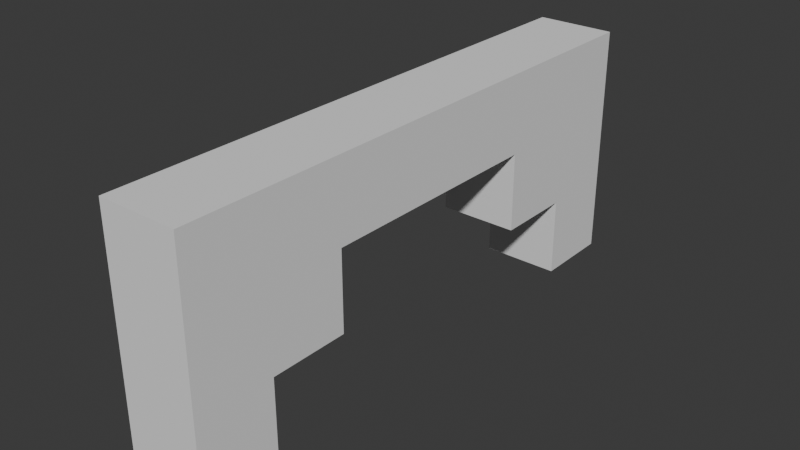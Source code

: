# Source: cubes-scene.blend  (saved by Blender 4.2.66; exported with 4.5.12 LTS)
import bpy
from mathutils import Matrix  # noqa: F401  (used for matrix-valued properties, if any)

bpy.ops.wm.read_factory_settings(use_empty=True)
scene = bpy.context.scene
scene.name = 'Scene'

# ---- collections
col_collection = bpy.data.collections.new('Collection'); scene.collection.children.link(col_collection)

# ---- world
world_world = bpy.data.worlds.new('World'); scene.world = world_world
world_world.use_nodes = True; world_world.node_tree.nodes.clear()
_N = world_world.node_tree.nodes; _L = world_world.node_tree.links
n0 = _N.new('ShaderNodeOutputWorld'); n0.name = 'World Output'; n0.location = (300, 300)
n1 = _N.new('ShaderNodeBackground'); n1.name = 'Background'; n1.location = (10, 300)
n1.inputs[0].default_value = (0.05088, 0.05088, 0.05088, 1.0)
_L.new(n1.outputs[0], n0.inputs[0])
n0.is_active_output = True
world_world.color = (0.05088, 0.05088, 0.05088)
world_world.sun_shadow_jitter_overblur = 0.0

# ---- meshes
me_cube_001 = bpy.data.meshes.new('Cube.001')
me_cube_001.from_pydata([(-1.0, -1.0, -1.0), (-1.0, -1.0, 1.0), (-1.0, 1.0, -1.0), (-1.0, 1.0, 1.0), (1.0, -1.0, -1.0), (1.0, -1.0, 1.0), (1.0, 1.0, -1.0), (1.0, 1.0, 1.0)], [], [(0, 1, 3, 2), (2, 3, 7, 6), (6, 7, 5, 4), (4, 5, 1, 0), (2, 6, 4, 0), (7, 3, 1, 5)])
_uv = me_cube_001.uv_layers.new(name='UVMap')
_uv.uv.foreach_set('vector', [0.375, 0.0, 0.625, 0.0, 0.625, 0.25, 0.375, 0.25, 0.375, 0.25, 0.625, 0.25, 0.625, 0.5, 0.375, 0.5, 0.375, 0.5, 0.625, 0.5, 0.625, 0.75, 0.375, 0.75, 0.375, 0.75, 0.625, 0.75, 0.625, 1.0, 0.375, 1.0, 0.125, 0.5, 0.375, 0.5, 0.375, 0.75, 0.125, 0.75, 0.625, 0.5, 0.875, 0.5, 0.875, 0.75, 0.625, 0.75])
me_cube_001.update()
me_cube_007 = bpy.data.meshes.new('Cube.007')
me_cube_007.from_pydata([(-1.0, -1.0, -1.0), (-1.0, -1.0, 1.0), (-1.0, 1.0, -1.0), (-1.0, 1.0, 1.0), (1.0, -1.0, -1.0), (1.0, -1.0, 1.0), (1.0, 1.0, -1.0), (1.0, 1.0, 1.0)], [], [(0, 1, 3, 2), (2, 3, 7, 6), (6, 7, 5, 4), (4, 5, 1, 0), (2, 6, 4, 0), (7, 3, 1, 5)])
_uv = me_cube_007.uv_layers.new(name='UVMap')
_uv.uv.foreach_set('vector', [0.375, 0.0, 0.625, 0.0, 0.625, 0.25, 0.375, 0.25, 0.375, 0.25, 0.625, 0.25, 0.625, 0.5, 0.375, 0.5, 0.375, 0.5, 0.625, 0.5, 0.625, 0.75, 0.375, 0.75, 0.375, 0.75, 0.625, 0.75, 0.625, 1.0, 0.375, 1.0, 0.125, 0.5, 0.375, 0.5, 0.375, 0.75, 0.125, 0.75, 0.625, 0.5, 0.875, 0.5, 0.875, 0.75, 0.625, 0.75])
me_cube_007.update()
me_cube_010 = bpy.data.meshes.new('Cube.010')
me_cube_010.from_pydata([(-1.0, -1.0, -1.0), (-1.0, -1.0, 1.0), (-1.0, 1.0, -1.0), (-1.0, 1.0, 1.0), (1.0, -1.0, -1.0), (1.0, -1.0, 1.0), (1.0, 1.0, -1.0), (1.0, 1.0, 1.0)], [], [(0, 1, 3, 2), (2, 3, 7, 6), (6, 7, 5, 4), (4, 5, 1, 0), (2, 6, 4, 0), (7, 3, 1, 5)])
_uv = me_cube_010.uv_layers.new(name='UVMap')
_uv.uv.foreach_set('vector', [0.375, 0.0, 0.625, 0.0, 0.625, 0.25, 0.375, 0.25, 0.375, 0.25, 0.625, 0.25, 0.625, 0.5, 0.375, 0.5, 0.375, 0.5, 0.625, 0.5, 0.625, 0.75, 0.375, 0.75, 0.375, 0.75, 0.625, 0.75, 0.625, 1.0, 0.375, 1.0, 0.125, 0.5, 0.375, 0.5, 0.375, 0.75, 0.125, 0.75, 0.625, 0.5, 0.875, 0.5, 0.875, 0.75, 0.625, 0.75])
me_cube_010.update()
me_cube_011 = bpy.data.meshes.new('Cube.011')
me_cube_011.from_pydata([(-1.0, -1.0, -1.0), (-1.0, -1.0, 1.0), (-1.0, 1.0, -1.0), (-1.0, 1.0, 1.0), (1.0, -1.0, -1.0), (1.0, -1.0, 1.0), (1.0, 1.0, -1.0), (1.0, 1.0, 1.0)], [], [(0, 1, 3, 2), (2, 3, 7, 6), (6, 7, 5, 4), (4, 5, 1, 0), (2, 6, 4, 0), (7, 3, 1, 5)])
_uv = me_cube_011.uv_layers.new(name='UVMap')
_uv.uv.foreach_set('vector', [0.375, 0.0, 0.625, 0.0, 0.625, 0.25, 0.375, 0.25, 0.375, 0.25, 0.625, 0.25, 0.625, 0.5, 0.375, 0.5, 0.375, 0.5, 0.625, 0.5, 0.625, 0.75, 0.375, 0.75, 0.375, 0.75, 0.625, 0.75, 0.625, 1.0, 0.375, 1.0, 0.125, 0.5, 0.375, 0.5, 0.375, 0.75, 0.125, 0.75, 0.625, 0.5, 0.875, 0.5, 0.875, 0.75, 0.625, 0.75])
me_cube_011.update()
me_cube_014 = bpy.data.meshes.new('Cube.014')
me_cube_014.from_pydata([(-1.0, -1.0, -1.0), (-1.0, -1.0, 1.0), (-1.0, 1.0, -1.0), (-1.0, 1.0, 1.0), (1.0, -1.0, -1.0), (1.0, -1.0, 1.0), (1.0, 1.0, -1.0), (1.0, 1.0, 1.0)], [], [(0, 1, 3, 2), (2, 3, 7, 6), (6, 7, 5, 4), (4, 5, 1, 0), (2, 6, 4, 0), (7, 3, 1, 5)])
_uv = me_cube_014.uv_layers.new(name='UVMap')
_uv.uv.foreach_set('vector', [0.375, 0.0, 0.625, 0.0, 0.625, 0.25, 0.375, 0.25, 0.375, 0.25, 0.625, 0.25, 0.625, 0.5, 0.375, 0.5, 0.375, 0.5, 0.625, 0.5, 0.625, 0.75, 0.375, 0.75, 0.375, 0.75, 0.625, 0.75, 0.625, 1.0, 0.375, 1.0, 0.125, 0.5, 0.375, 0.5, 0.375, 0.75, 0.125, 0.75, 0.625, 0.5, 0.875, 0.5, 0.875, 0.75, 0.625, 0.75])
me_cube_014.update()
me_cube_015 = bpy.data.meshes.new('Cube.015')
me_cube_015.from_pydata([(-1.0, -1.0, -1.0), (-1.0, -1.0, 1.0), (-1.0, 1.0, -1.0), (-1.0, 1.0, 1.0), (1.0, -1.0, -1.0), (1.0, -1.0, 1.0), (1.0, 1.0, -1.0), (1.0, 1.0, 1.0)], [], [(0, 1, 3, 2), (2, 3, 7, 6), (6, 7, 5, 4), (4, 5, 1, 0), (2, 6, 4, 0), (7, 3, 1, 5)])
_uv = me_cube_015.uv_layers.new(name='UVMap')
_uv.uv.foreach_set('vector', [0.375, 0.0, 0.625, 0.0, 0.625, 0.25, 0.375, 0.25, 0.375, 0.25, 0.625, 0.25, 0.625, 0.5, 0.375, 0.5, 0.375, 0.5, 0.625, 0.5, 0.625, 0.75, 0.375, 0.75, 0.375, 0.75, 0.625, 0.75, 0.625, 1.0, 0.375, 1.0, 0.125, 0.5, 0.375, 0.5, 0.375, 0.75, 0.125, 0.75, 0.625, 0.5, 0.875, 0.5, 0.875, 0.75, 0.625, 0.75])
me_cube_015.update()
me_cube_017 = bpy.data.meshes.new('Cube.017')
me_cube_017.from_pydata([(-1.0, -1.0, -1.0), (-1.0, -1.0, 1.0), (-1.0, 1.0, -1.0), (-1.0, 1.0, 1.0), (1.0, -1.0, -1.0), (1.0, -1.0, 1.0), (1.0, 1.0, -1.0), (1.0, 1.0, 1.0)], [], [(0, 1, 3, 2), (2, 3, 7, 6), (6, 7, 5, 4), (4, 5, 1, 0), (2, 6, 4, 0), (7, 3, 1, 5)])
_uv = me_cube_017.uv_layers.new(name='UVMap')
_uv.uv.foreach_set('vector', [0.375, 0.0, 0.625, 0.0, 0.625, 0.25, 0.375, 0.25, 0.375, 0.25, 0.625, 0.25, 0.625, 0.5, 0.375, 0.5, 0.375, 0.5, 0.625, 0.5, 0.625, 0.75, 0.375, 0.75, 0.375, 0.75, 0.625, 0.75, 0.625, 1.0, 0.375, 1.0, 0.125, 0.5, 0.375, 0.5, 0.375, 0.75, 0.125, 0.75, 0.625, 0.5, 0.875, 0.5, 0.875, 0.75, 0.625, 0.75])
me_cube_017.update()
me_cube_018 = bpy.data.meshes.new('Cube.018')
me_cube_018.from_pydata([(-1.0, -1.0, -1.0), (-1.0, -1.0, 1.0), (-1.0, 1.0, -1.0), (-1.0, 1.0, 1.0), (1.0, -1.0, -1.0), (1.0, -1.0, 1.0), (1.0, 1.0, -1.0), (1.0, 1.0, 1.0)], [], [(0, 1, 3, 2), (2, 3, 7, 6), (6, 7, 5, 4), (4, 5, 1, 0), (2, 6, 4, 0), (7, 3, 1, 5)])
_uv = me_cube_018.uv_layers.new(name='UVMap')
_uv.uv.foreach_set('vector', [0.375, 0.0, 0.625, 0.0, 0.625, 0.25, 0.375, 0.25, 0.375, 0.25, 0.625, 0.25, 0.625, 0.5, 0.375, 0.5, 0.375, 0.5, 0.625, 0.5, 0.625, 0.75, 0.375, 0.75, 0.375, 0.75, 0.625, 0.75, 0.625, 1.0, 0.375, 1.0, 0.125, 0.5, 0.375, 0.5, 0.375, 0.75, 0.125, 0.75, 0.625, 0.5, 0.875, 0.5, 0.875, 0.75, 0.625, 0.75])
me_cube_018.update()
me_cube_019 = bpy.data.meshes.new('Cube.019')
me_cube_019.from_pydata([(-1.0, -1.0, -1.0), (-1.0, -1.0, 1.0), (-1.0, 1.0, -1.0), (-1.0, 1.0, 1.0), (1.0, -1.0, -1.0), (1.0, -1.0, 1.0), (1.0, 1.0, -1.0), (1.0, 1.0, 1.0)], [], [(0, 1, 3, 2), (2, 3, 7, 6), (6, 7, 5, 4), (4, 5, 1, 0), (2, 6, 4, 0), (7, 3, 1, 5)])
_uv = me_cube_019.uv_layers.new(name='UVMap')
_uv.uv.foreach_set('vector', [0.375, 0.0, 0.625, 0.0, 0.625, 0.25, 0.375, 0.25, 0.375, 0.25, 0.625, 0.25, 0.625, 0.5, 0.375, 0.5, 0.375, 0.5, 0.625, 0.5, 0.625, 0.75, 0.375, 0.75, 0.375, 0.75, 0.625, 0.75, 0.625, 1.0, 0.375, 1.0, 0.125, 0.5, 0.375, 0.5, 0.375, 0.75, 0.125, 0.75, 0.625, 0.5, 0.875, 0.5, 0.875, 0.75, 0.625, 0.75])
me_cube_019.update()
me_cube_020 = bpy.data.meshes.new('Cube.020')
me_cube_020.from_pydata([(-1.0, -1.0, -1.0), (-1.0, -1.0, 1.0), (-1.0, 1.0, -1.0), (-1.0, 1.0, 1.0), (1.0, -1.0, -1.0), (1.0, -1.0, 1.0), (1.0, 1.0, -1.0), (1.0, 1.0, 1.0)], [], [(0, 1, 3, 2), (2, 3, 7, 6), (6, 7, 5, 4), (4, 5, 1, 0), (2, 6, 4, 0), (7, 3, 1, 5)])
_uv = me_cube_020.uv_layers.new(name='UVMap')
_uv.uv.foreach_set('vector', [0.375, 0.0, 0.625, 0.0, 0.625, 0.25, 0.375, 0.25, 0.375, 0.25, 0.625, 0.25, 0.625, 0.5, 0.375, 0.5, 0.375, 0.5, 0.625, 0.5, 0.625, 0.75, 0.375, 0.75, 0.375, 0.75, 0.625, 0.75, 0.625, 1.0, 0.375, 1.0, 0.125, 0.5, 0.375, 0.5, 0.375, 0.75, 0.125, 0.75, 0.625, 0.5, 0.875, 0.5, 0.875, 0.75, 0.625, 0.75])
me_cube_020.update()
me_cube_021 = bpy.data.meshes.new('Cube.021')
me_cube_021.from_pydata([(-1.0, -1.0, -1.0), (-1.0, -1.0, 1.0), (-1.0, 1.0, -1.0), (-1.0, 1.0, 1.0), (1.0, -1.0, -1.0), (1.0, -1.0, 1.0), (1.0, 1.0, -1.0), (1.0, 1.0, 1.0)], [], [(0, 1, 3, 2), (2, 3, 7, 6), (6, 7, 5, 4), (4, 5, 1, 0), (2, 6, 4, 0), (7, 3, 1, 5)])
_uv = me_cube_021.uv_layers.new(name='UVMap')
_uv.uv.foreach_set('vector', [0.375, 0.0, 0.625, 0.0, 0.625, 0.25, 0.375, 0.25, 0.375, 0.25, 0.625, 0.25, 0.625, 0.5, 0.375, 0.5, 0.375, 0.5, 0.625, 0.5, 0.625, 0.75, 0.375, 0.75, 0.375, 0.75, 0.625, 0.75, 0.625, 1.0, 0.375, 1.0, 0.125, 0.5, 0.375, 0.5, 0.375, 0.75, 0.125, 0.75, 0.625, 0.5, 0.875, 0.5, 0.875, 0.75, 0.625, 0.75])
me_cube_021.update()
me_cube_022 = bpy.data.meshes.new('Cube.022')
me_cube_022.from_pydata([(-1.0, -1.0, -1.0), (-1.0, -1.0, 1.0), (-1.0, 1.0, -1.0), (-1.0, 1.0, 1.0), (1.0, -1.0, -1.0), (1.0, -1.0, 1.0), (1.0, 1.0, -1.0), (1.0, 1.0, 1.0)], [], [(0, 1, 3, 2), (2, 3, 7, 6), (6, 7, 5, 4), (4, 5, 1, 0), (2, 6, 4, 0), (7, 3, 1, 5)])
_uv = me_cube_022.uv_layers.new(name='UVMap')
_uv.uv.foreach_set('vector', [0.375, 0.0, 0.625, 0.0, 0.625, 0.25, 0.375, 0.25, 0.375, 0.25, 0.625, 0.25, 0.625, 0.5, 0.375, 0.5, 0.375, 0.5, 0.625, 0.5, 0.625, 0.75, 0.375, 0.75, 0.375, 0.75, 0.625, 0.75, 0.625, 1.0, 0.375, 1.0, 0.125, 0.5, 0.375, 0.5, 0.375, 0.75, 0.125, 0.75, 0.625, 0.5, 0.875, 0.5, 0.875, 0.75, 0.625, 0.75])
me_cube_022.update()
me_cube_023 = bpy.data.meshes.new('Cube.023')
me_cube_023.from_pydata([(-1.0, -1.0, -1.0), (-1.0, -1.0, 1.0), (-1.0, 1.0, -1.0), (-1.0, 1.0, 1.0), (1.0, -1.0, -1.0), (1.0, -1.0, 1.0), (1.0, 1.0, -1.0), (1.0, 1.0, 1.0)], [], [(0, 1, 3, 2), (2, 3, 7, 6), (6, 7, 5, 4), (4, 5, 1, 0), (2, 6, 4, 0), (7, 3, 1, 5)])
_uv = me_cube_023.uv_layers.new(name='UVMap')
_uv.uv.foreach_set('vector', [0.375, 0.0, 0.625, 0.0, 0.625, 0.25, 0.375, 0.25, 0.375, 0.25, 0.625, 0.25, 0.625, 0.5, 0.375, 0.5, 0.375, 0.5, 0.625, 0.5, 0.625, 0.75, 0.375, 0.75, 0.375, 0.75, 0.625, 0.75, 0.625, 1.0, 0.375, 1.0, 0.125, 0.5, 0.375, 0.5, 0.375, 0.75, 0.125, 0.75, 0.625, 0.5, 0.875, 0.5, 0.875, 0.75, 0.625, 0.75])
me_cube_023.update()

# ---- objects
ob_cube = bpy.data.objects.new('Cube', me_cube_001)
ob_cube_004 = bpy.data.objects.new('Cube.004', me_cube_007)
ob_cube_007 = bpy.data.objects.new('Cube.007', me_cube_010)
ob_cube_008 = bpy.data.objects.new('Cube.008', me_cube_011)
ob_cube_011 = bpy.data.objects.new('Cube.011', me_cube_014)
ob_cube_012 = bpy.data.objects.new('Cube.012', me_cube_015)
ob_cube_014 = bpy.data.objects.new('Cube.014', me_cube_017)
ob_cube_015 = bpy.data.objects.new('Cube.015', me_cube_018)
ob_cube_016 = bpy.data.objects.new('Cube.016', me_cube_019)
ob_cube_017 = bpy.data.objects.new('Cube.017', me_cube_020)
ob_cube_018 = bpy.data.objects.new('Cube.018', me_cube_021)
ob_cube_019 = bpy.data.objects.new('Cube.019', me_cube_022)
ob_cube_020 = bpy.data.objects.new('Cube.020', me_cube_023)

# ---- transforms, parenting, visibility, modifiers, constraints
ob_cube.location = (0.0, -6.0, 1.0)
ob_cube_004.location = (0.0, 6.0, 1.0)
ob_cube_007.location = (0.0, -6.0, 3.0)
ob_cube_008.location = (0.0, -4.0, 3.0)
ob_cube_011.location = (0.0, 6.0, 3.0)
ob_cube_012.location = (0.0, 4.0, 3.0)
ob_cube_014.location = (0.0, -6.0, 5.0)
ob_cube_015.location = (0.0, -4.0, 5.0)
ob_cube_016.location = (0.0, 0.0, 5.0)
ob_cube_017.location = (0.0, -2.0, 5.0)
ob_cube_018.location = (0.0, 6.0, 5.0)
ob_cube_019.location = (0.0, 4.0, 5.0)
ob_cube_020.location = (0.0, 2.0, 5.0)

# ---- collection membership
col_collection.objects.link(ob_cube)
col_collection.objects.link(ob_cube_004)
col_collection.objects.link(ob_cube_007)
col_collection.objects.link(ob_cube_008)
col_collection.objects.link(ob_cube_011)
col_collection.objects.link(ob_cube_012)
col_collection.objects.link(ob_cube_014)
col_collection.objects.link(ob_cube_015)
col_collection.objects.link(ob_cube_016)
col_collection.objects.link(ob_cube_017)
col_collection.objects.link(ob_cube_018)
col_collection.objects.link(ob_cube_019)
col_collection.objects.link(ob_cube_020)

# ---- scene / render settings (as saved in the file)
scene.frame_start = 1; scene.frame_end = 250; scene.frame_set(1)
scene.render.engine = 'BLENDER_EEVEE_NEXT'
bpy.context.view_layer.update()

# ---- added for rendering (the .blend has no active camera and no usable light): camera, sun
cam_auto = bpy.data.cameras.new('AutoCamera')
cam_auto.lens = 50.0
cam_auto.sensor_width = 36.0
cam_auto.clip_end = 1000.0
ob_auto_camera = bpy.data.objects.new('AutoCamera', cam_auto)
scene.collection.objects.link(ob_auto_camera)
ob_auto_camera.location = (14.2136, -17.0563, 14.3709)
ob_auto_camera.rotation_euler = (1.09748, -7.21219e-08, 0.694738)
scene.camera = ob_auto_camera
light_auto_sun = bpy.data.lights.new('AutoSun', 'SUN')
light_auto_sun.energy = 3.0
light_auto_sun.angle = 0.0523599
ob_auto_sun = bpy.data.objects.new('AutoSun', light_auto_sun)
scene.collection.objects.link(ob_auto_sun)
ob_auto_sun.rotation_euler = (0.872665, 0.174533, 0.523599)
bpy.context.view_layer.update()
